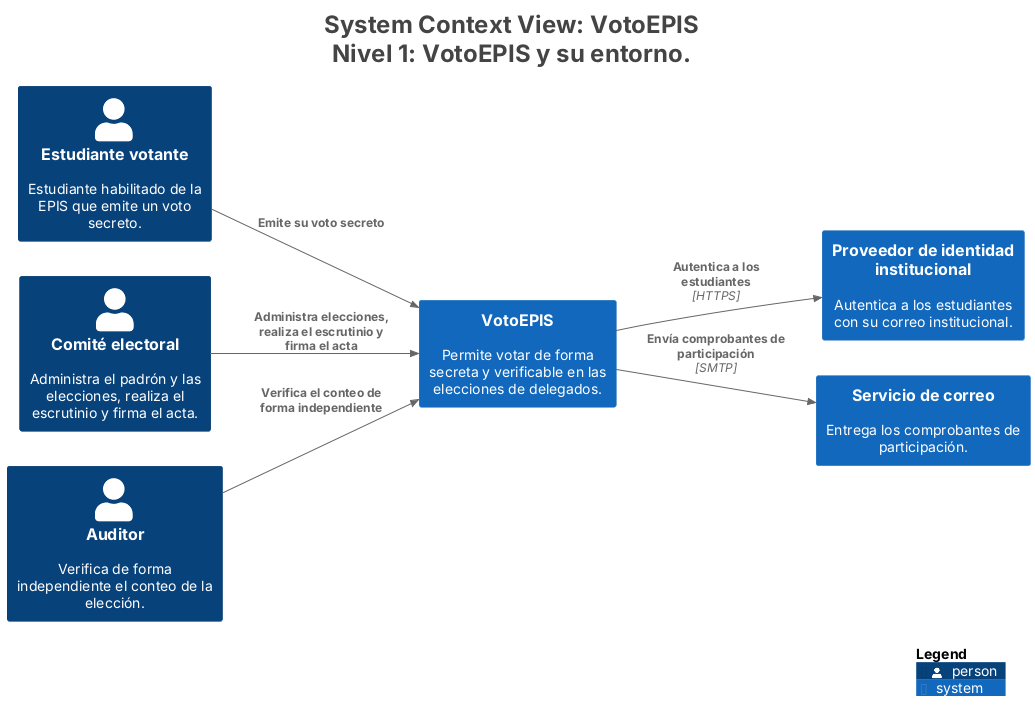

The diagram above was rendered by PlantUML. Its source (embedded in the PNG):
@startuml
title <size:24>System Context View: VotoEPIS</size>\n<size:24>Nivel 1: VotoEPIS y su entorno.</size>

set separator none
left to right direction

<style>
  root {
    BackgroundColor: #ffffff
    FontColor: #444444
  }
</style>

!include <C4/C4>
!include <C4/C4_Context>

Person(Estudiantevotante, "Estudiante votante", $descr="Estudiante habilitado de la EPIS que emite un voto secreto.", $tags="", $link="")
Person(Comitéelectoral, "Comité electoral", $descr="Administra el padrón y las elecciones, realiza el escrutinio y firma el acta.", $tags="", $link="")
Person(Auditor, "Auditor", $descr="Verifica de forma independiente el conteo de la elección.", $tags="", $link="")
System(VotoEPIS, "VotoEPIS", $descr="Permite votar de forma secreta y verificable en las elecciones de delegados.", $tags="", $link="")
System(Proveedordeidentidadinstitucional, "Proveedor de identidad institucional", $descr="Autentica a los estudiantes con su correo institucional.", $tags="", $link="")
System(Serviciodecorreo, "Servicio de correo", $descr="Entrega los comprobantes de participación.", $tags="", $link="")

Rel(Estudiantevotante, VotoEPIS, "Emite su voto secreto", $techn="", $tags="", $link="")
Rel(Comitéelectoral, VotoEPIS, "Administra elecciones, realiza el escrutinio y firma el acta", $techn="", $tags="", $link="")
Rel(Auditor, VotoEPIS, "Verifica el conteo de forma independiente", $techn="", $tags="", $link="")
Rel(VotoEPIS, Proveedordeidentidadinstitucional, "Autentica a los estudiantes", $techn="HTTPS", $tags="", $link="")
Rel(VotoEPIS, Serviciodecorreo, "Envía comprobantes de participación", $techn="SMTP", $tags="", $link="")

SHOW_LEGEND(true)
hide stereotypes
@enduml